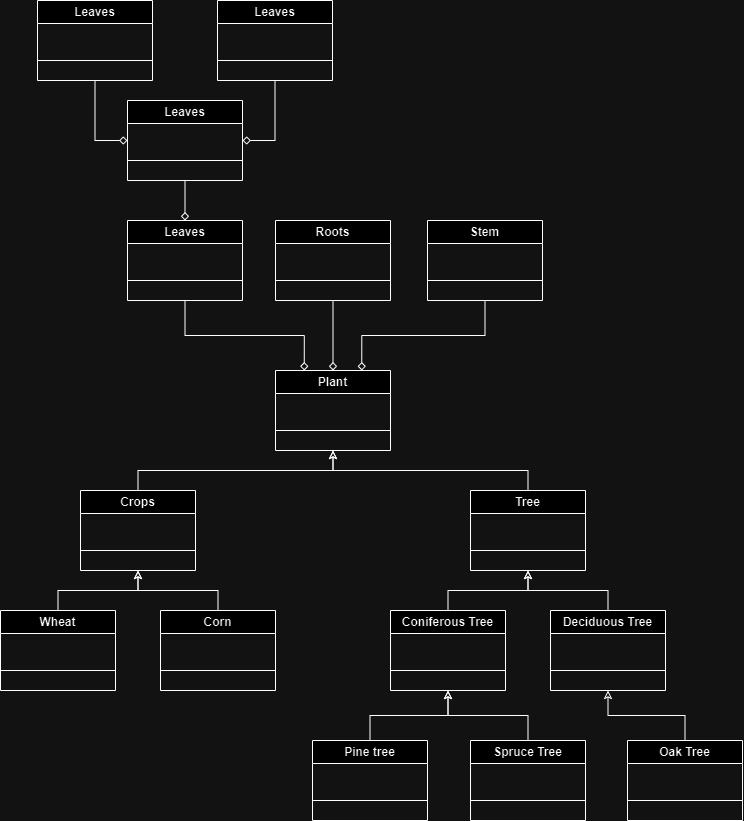

The diagram above was exported from draw.io. Its source (the exported page's mxGraphModel, read from the mxfile embedded in the PNG):
<mxGraphModel dx="780" dy="444" grid="1" gridSize="10" guides="1" tooltips="1" connect="1" arrows="1" fold="1" page="1" pageScale="1" pageWidth="850" pageHeight="1100" math="0" shadow="0">
  <root>
    <mxCell id="0" />
    <mxCell id="1" parent="0" />
    <mxCell id="L--Pg3S424dcwWkvSiVQ-1" value="Plant" style="swimlane;whiteSpace=wrap;html=1;" parent="1" vertex="1">
      <mxGeometry x="368" y="510" width="115" height="80" as="geometry" />
    </mxCell>
    <mxCell id="L--Pg3S424dcwWkvSiVQ-3" value="" style="endArrow=none;html=1;rounded=0;exitX=0;exitY=0.75;exitDx=0;exitDy=0;entryX=1;entryY=0.75;entryDx=0;entryDy=0;" parent="1" source="L--Pg3S424dcwWkvSiVQ-1" target="L--Pg3S424dcwWkvSiVQ-1" edge="1">
      <mxGeometry width="50" height="50" relative="1" as="geometry">
        <mxPoint x="440" y="400" as="sourcePoint" />
        <mxPoint x="490" y="350" as="targetPoint" />
      </mxGeometry>
    </mxCell>
    <mxCell id="L--Pg3S424dcwWkvSiVQ-8" style="edgeStyle=orthogonalEdgeStyle;rounded=0;orthogonalLoop=1;jettySize=auto;html=1;exitX=0.5;exitY=1;exitDx=0;exitDy=0;entryX=0.5;entryY=0;entryDx=0;entryDy=0;endArrow=diamond;endFill=0;" parent="1" source="L--Pg3S424dcwWkvSiVQ-4" target="L--Pg3S424dcwWkvSiVQ-1" edge="1">
      <mxGeometry relative="1" as="geometry" />
    </mxCell>
    <mxCell id="L--Pg3S424dcwWkvSiVQ-4" value="Roots" style="swimlane;whiteSpace=wrap;html=1;" parent="1" vertex="1">
      <mxGeometry x="368" y="360" width="115" height="80" as="geometry" />
    </mxCell>
    <mxCell id="L--Pg3S424dcwWkvSiVQ-10" style="edgeStyle=orthogonalEdgeStyle;rounded=0;orthogonalLoop=1;jettySize=auto;html=1;exitX=0.5;exitY=1;exitDx=0;exitDy=0;entryX=0.75;entryY=0;entryDx=0;entryDy=0;endArrow=diamond;endFill=0;" parent="1" source="L--Pg3S424dcwWkvSiVQ-5" target="L--Pg3S424dcwWkvSiVQ-1" edge="1">
      <mxGeometry relative="1" as="geometry" />
    </mxCell>
    <mxCell id="L--Pg3S424dcwWkvSiVQ-5" value="Stem" style="swimlane;whiteSpace=wrap;html=1;" parent="1" vertex="1">
      <mxGeometry x="520" y="360" width="115" height="80" as="geometry" />
    </mxCell>
    <mxCell id="L--Pg3S424dcwWkvSiVQ-9" style="edgeStyle=orthogonalEdgeStyle;rounded=0;orthogonalLoop=1;jettySize=auto;html=1;exitX=0.5;exitY=1;exitDx=0;exitDy=0;entryX=0.25;entryY=0;entryDx=0;entryDy=0;endArrow=diamond;endFill=0;" parent="1" source="L--Pg3S424dcwWkvSiVQ-6" target="L--Pg3S424dcwWkvSiVQ-1" edge="1">
      <mxGeometry relative="1" as="geometry" />
    </mxCell>
    <mxCell id="L--Pg3S424dcwWkvSiVQ-6" value="Leaves" style="swimlane;whiteSpace=wrap;html=1;" parent="1" vertex="1">
      <mxGeometry x="220" y="360" width="115" height="80" as="geometry" />
    </mxCell>
    <mxCell id="L--Pg3S424dcwWkvSiVQ-11" value="" style="endArrow=none;html=1;rounded=0;exitX=0;exitY=0.75;exitDx=0;exitDy=0;entryX=1;entryY=0.75;entryDx=0;entryDy=0;" parent="1" source="L--Pg3S424dcwWkvSiVQ-6" target="L--Pg3S424dcwWkvSiVQ-6" edge="1">
      <mxGeometry width="50" height="50" relative="1" as="geometry">
        <mxPoint x="250" y="440" as="sourcePoint" />
        <mxPoint x="300" y="390" as="targetPoint" />
      </mxGeometry>
    </mxCell>
    <mxCell id="L--Pg3S424dcwWkvSiVQ-12" value="" style="endArrow=none;html=1;rounded=0;exitX=0;exitY=0.75;exitDx=0;exitDy=0;entryX=1;entryY=0.75;entryDx=0;entryDy=0;" parent="1" source="L--Pg3S424dcwWkvSiVQ-4" target="L--Pg3S424dcwWkvSiVQ-4" edge="1">
      <mxGeometry width="50" height="50" relative="1" as="geometry">
        <mxPoint x="400" y="440" as="sourcePoint" />
        <mxPoint x="450" y="390" as="targetPoint" />
      </mxGeometry>
    </mxCell>
    <mxCell id="L--Pg3S424dcwWkvSiVQ-13" value="" style="endArrow=none;html=1;rounded=0;exitX=0;exitY=0.75;exitDx=0;exitDy=0;entryX=1;entryY=0.75;entryDx=0;entryDy=0;" parent="1" source="L--Pg3S424dcwWkvSiVQ-5" target="L--Pg3S424dcwWkvSiVQ-5" edge="1">
      <mxGeometry width="50" height="50" relative="1" as="geometry">
        <mxPoint x="580" y="450" as="sourcePoint" />
        <mxPoint x="630" y="400" as="targetPoint" />
      </mxGeometry>
    </mxCell>
    <mxCell id="L--Pg3S424dcwWkvSiVQ-15" style="edgeStyle=orthogonalEdgeStyle;rounded=0;orthogonalLoop=1;jettySize=auto;html=1;entryX=0.5;entryY=0;entryDx=0;entryDy=0;endArrow=diamond;endFill=0;" parent="1" source="L--Pg3S424dcwWkvSiVQ-14" target="L--Pg3S424dcwWkvSiVQ-6" edge="1">
      <mxGeometry relative="1" as="geometry" />
    </mxCell>
    <mxCell id="L--Pg3S424dcwWkvSiVQ-14" value="Leaves" style="swimlane;whiteSpace=wrap;html=1;" parent="1" vertex="1">
      <mxGeometry x="220" y="240" width="115" height="80" as="geometry" />
    </mxCell>
    <mxCell id="L--Pg3S424dcwWkvSiVQ-19" style="edgeStyle=orthogonalEdgeStyle;rounded=0;orthogonalLoop=1;jettySize=auto;html=1;exitX=0.5;exitY=1;exitDx=0;exitDy=0;entryX=1;entryY=0.5;entryDx=0;entryDy=0;endArrow=diamond;endFill=0;" parent="1" source="L--Pg3S424dcwWkvSiVQ-16" target="L--Pg3S424dcwWkvSiVQ-14" edge="1">
      <mxGeometry relative="1" as="geometry" />
    </mxCell>
    <mxCell id="L--Pg3S424dcwWkvSiVQ-16" value="Leaves" style="swimlane;whiteSpace=wrap;html=1;" parent="1" vertex="1">
      <mxGeometry x="310" y="140" width="115" height="80" as="geometry" />
    </mxCell>
    <mxCell id="L--Pg3S424dcwWkvSiVQ-18" style="edgeStyle=orthogonalEdgeStyle;rounded=0;orthogonalLoop=1;jettySize=auto;html=1;exitX=0.5;exitY=1;exitDx=0;exitDy=0;entryX=0;entryY=0.5;entryDx=0;entryDy=0;endArrow=diamond;endFill=0;" parent="1" source="L--Pg3S424dcwWkvSiVQ-17" target="L--Pg3S424dcwWkvSiVQ-14" edge="1">
      <mxGeometry relative="1" as="geometry" />
    </mxCell>
    <mxCell id="L--Pg3S424dcwWkvSiVQ-17" value="Leaves" style="swimlane;whiteSpace=wrap;html=1;" parent="1" vertex="1">
      <mxGeometry x="130" y="140" width="115" height="80" as="geometry" />
    </mxCell>
    <mxCell id="L--Pg3S424dcwWkvSiVQ-21" value="" style="endArrow=none;html=1;rounded=0;exitX=0;exitY=0.75;exitDx=0;exitDy=0;entryX=1;entryY=0.75;entryDx=0;entryDy=0;" parent="1" source="L--Pg3S424dcwWkvSiVQ-14" target="L--Pg3S424dcwWkvSiVQ-14" edge="1">
      <mxGeometry width="50" height="50" relative="1" as="geometry">
        <mxPoint x="530" y="280" as="sourcePoint" />
        <mxPoint x="580" y="230" as="targetPoint" />
      </mxGeometry>
    </mxCell>
    <mxCell id="L--Pg3S424dcwWkvSiVQ-22" value="" style="endArrow=none;html=1;rounded=0;exitX=0;exitY=0.75;exitDx=0;exitDy=0;entryX=1;entryY=0.75;entryDx=0;entryDy=0;" parent="1" source="L--Pg3S424dcwWkvSiVQ-16" target="L--Pg3S424dcwWkvSiVQ-16" edge="1">
      <mxGeometry width="50" height="50" relative="1" as="geometry">
        <mxPoint x="620" y="200" as="sourcePoint" />
        <mxPoint x="670" y="150" as="targetPoint" />
      </mxGeometry>
    </mxCell>
    <mxCell id="L--Pg3S424dcwWkvSiVQ-23" value="" style="endArrow=none;html=1;rounded=0;exitX=0;exitY=0.75;exitDx=0;exitDy=0;entryX=1;entryY=0.75;entryDx=0;entryDy=0;" parent="1" source="L--Pg3S424dcwWkvSiVQ-17" target="L--Pg3S424dcwWkvSiVQ-17" edge="1">
      <mxGeometry width="50" height="50" relative="1" as="geometry">
        <mxPoint x="550" y="220" as="sourcePoint" />
        <mxPoint x="600" y="170" as="targetPoint" />
      </mxGeometry>
    </mxCell>
    <mxCell id="L--Pg3S424dcwWkvSiVQ-30" style="edgeStyle=orthogonalEdgeStyle;rounded=0;orthogonalLoop=1;jettySize=auto;html=1;exitX=0.5;exitY=0;exitDx=0;exitDy=0;entryX=0.5;entryY=1;entryDx=0;entryDy=0;endArrow=classic;endFill=0;" parent="1" source="L--Pg3S424dcwWkvSiVQ-24" target="L--Pg3S424dcwWkvSiVQ-1" edge="1">
      <mxGeometry relative="1" as="geometry" />
    </mxCell>
    <mxCell id="L--Pg3S424dcwWkvSiVQ-24" value="Crops" style="swimlane;whiteSpace=wrap;html=1;" parent="1" vertex="1">
      <mxGeometry x="173" y="630" width="115" height="80" as="geometry" />
    </mxCell>
    <mxCell id="L--Pg3S424dcwWkvSiVQ-25" value="" style="endArrow=none;html=1;rounded=0;exitX=0;exitY=0.75;exitDx=0;exitDy=0;entryX=1;entryY=0.75;entryDx=0;entryDy=0;" parent="1" source="L--Pg3S424dcwWkvSiVQ-24" target="L--Pg3S424dcwWkvSiVQ-24" edge="1">
      <mxGeometry width="50" height="50" relative="1" as="geometry">
        <mxPoint x="245" y="520" as="sourcePoint" />
        <mxPoint x="295" y="470" as="targetPoint" />
      </mxGeometry>
    </mxCell>
    <mxCell id="L--Pg3S424dcwWkvSiVQ-31" style="edgeStyle=orthogonalEdgeStyle;rounded=0;orthogonalLoop=1;jettySize=auto;html=1;exitX=0.5;exitY=0;exitDx=0;exitDy=0;entryX=0.5;entryY=1;entryDx=0;entryDy=0;endArrow=classic;endFill=0;" parent="1" source="L--Pg3S424dcwWkvSiVQ-26" target="L--Pg3S424dcwWkvSiVQ-1" edge="1">
      <mxGeometry relative="1" as="geometry" />
    </mxCell>
    <mxCell id="L--Pg3S424dcwWkvSiVQ-26" value="Tree" style="swimlane;whiteSpace=wrap;html=1;" parent="1" vertex="1">
      <mxGeometry x="563" y="630" width="115" height="80" as="geometry" />
    </mxCell>
    <mxCell id="L--Pg3S424dcwWkvSiVQ-27" value="" style="endArrow=none;html=1;rounded=0;exitX=0;exitY=0.75;exitDx=0;exitDy=0;entryX=1;entryY=0.75;entryDx=0;entryDy=0;" parent="1" source="L--Pg3S424dcwWkvSiVQ-26" target="L--Pg3S424dcwWkvSiVQ-26" edge="1">
      <mxGeometry width="50" height="50" relative="1" as="geometry">
        <mxPoint x="560" y="520" as="sourcePoint" />
        <mxPoint x="610" y="470" as="targetPoint" />
      </mxGeometry>
    </mxCell>
    <mxCell id="L--Pg3S424dcwWkvSiVQ-36" style="edgeStyle=orthogonalEdgeStyle;rounded=0;orthogonalLoop=1;jettySize=auto;html=1;exitX=0.5;exitY=0;exitDx=0;exitDy=0;entryX=0.5;entryY=1;entryDx=0;entryDy=0;endArrow=classic;endFill=0;" parent="1" source="L--Pg3S424dcwWkvSiVQ-32" target="L--Pg3S424dcwWkvSiVQ-24" edge="1">
      <mxGeometry relative="1" as="geometry" />
    </mxCell>
    <mxCell id="L--Pg3S424dcwWkvSiVQ-32" value="Wheat" style="swimlane;whiteSpace=wrap;html=1;" parent="1" vertex="1">
      <mxGeometry x="93" y="750" width="115" height="80" as="geometry" />
    </mxCell>
    <mxCell id="L--Pg3S424dcwWkvSiVQ-33" value="" style="endArrow=none;html=1;rounded=0;exitX=0;exitY=0.75;exitDx=0;exitDy=0;entryX=1;entryY=0.75;entryDx=0;entryDy=0;" parent="1" source="L--Pg3S424dcwWkvSiVQ-32" target="L--Pg3S424dcwWkvSiVQ-32" edge="1">
      <mxGeometry width="50" height="50" relative="1" as="geometry">
        <mxPoint x="165" y="640" as="sourcePoint" />
        <mxPoint x="215" y="590" as="targetPoint" />
      </mxGeometry>
    </mxCell>
    <mxCell id="L--Pg3S424dcwWkvSiVQ-37" style="edgeStyle=orthogonalEdgeStyle;rounded=0;orthogonalLoop=1;jettySize=auto;html=1;exitX=0.5;exitY=0;exitDx=0;exitDy=0;entryX=0.5;entryY=1;entryDx=0;entryDy=0;endArrow=classic;endFill=0;" parent="1" source="L--Pg3S424dcwWkvSiVQ-34" target="L--Pg3S424dcwWkvSiVQ-24" edge="1">
      <mxGeometry relative="1" as="geometry" />
    </mxCell>
    <mxCell id="L--Pg3S424dcwWkvSiVQ-34" value="Corn" style="swimlane;whiteSpace=wrap;html=1;" parent="1" vertex="1">
      <mxGeometry x="253" y="750" width="115" height="80" as="geometry" />
    </mxCell>
    <mxCell id="L--Pg3S424dcwWkvSiVQ-35" value="" style="endArrow=none;html=1;rounded=0;exitX=0;exitY=0.75;exitDx=0;exitDy=0;entryX=1;entryY=0.75;entryDx=0;entryDy=0;" parent="1" source="L--Pg3S424dcwWkvSiVQ-34" target="L--Pg3S424dcwWkvSiVQ-34" edge="1">
      <mxGeometry width="50" height="50" relative="1" as="geometry">
        <mxPoint x="325" y="640" as="sourcePoint" />
        <mxPoint x="375" y="590" as="targetPoint" />
      </mxGeometry>
    </mxCell>
    <mxCell id="L--Pg3S424dcwWkvSiVQ-44" style="edgeStyle=orthogonalEdgeStyle;rounded=0;orthogonalLoop=1;jettySize=auto;html=1;exitX=0.5;exitY=0;exitDx=0;exitDy=0;entryX=0.5;entryY=1;entryDx=0;entryDy=0;endArrow=classic;endFill=0;" parent="1" source="L--Pg3S424dcwWkvSiVQ-40" target="L--Pg3S424dcwWkvSiVQ-26" edge="1">
      <mxGeometry relative="1" as="geometry" />
    </mxCell>
    <mxCell id="L--Pg3S424dcwWkvSiVQ-40" value="Coniferous Tree" style="swimlane;whiteSpace=wrap;html=1;" parent="1" vertex="1">
      <mxGeometry x="483" y="750" width="115" height="80" as="geometry" />
    </mxCell>
    <mxCell id="L--Pg3S424dcwWkvSiVQ-41" value="" style="endArrow=none;html=1;rounded=0;exitX=0;exitY=0.75;exitDx=0;exitDy=0;entryX=1;entryY=0.75;entryDx=0;entryDy=0;" parent="1" source="L--Pg3S424dcwWkvSiVQ-40" target="L--Pg3S424dcwWkvSiVQ-40" edge="1">
      <mxGeometry width="50" height="50" relative="1" as="geometry">
        <mxPoint x="555" y="640" as="sourcePoint" />
        <mxPoint x="605" y="590" as="targetPoint" />
      </mxGeometry>
    </mxCell>
    <mxCell id="L--Pg3S424dcwWkvSiVQ-45" style="edgeStyle=orthogonalEdgeStyle;rounded=0;orthogonalLoop=1;jettySize=auto;html=1;exitX=0.5;exitY=0;exitDx=0;exitDy=0;entryX=0.5;entryY=1;entryDx=0;entryDy=0;endArrow=classic;endFill=0;" parent="1" source="L--Pg3S424dcwWkvSiVQ-42" target="L--Pg3S424dcwWkvSiVQ-26" edge="1">
      <mxGeometry relative="1" as="geometry" />
    </mxCell>
    <mxCell id="L--Pg3S424dcwWkvSiVQ-42" value="Deciduous Tree" style="swimlane;whiteSpace=wrap;html=1;" parent="1" vertex="1">
      <mxGeometry x="643" y="750" width="115" height="80" as="geometry" />
    </mxCell>
    <mxCell id="L--Pg3S424dcwWkvSiVQ-43" value="" style="endArrow=none;html=1;rounded=0;exitX=0;exitY=0.75;exitDx=0;exitDy=0;entryX=1;entryY=0.75;entryDx=0;entryDy=0;" parent="1" source="L--Pg3S424dcwWkvSiVQ-42" target="L--Pg3S424dcwWkvSiVQ-42" edge="1">
      <mxGeometry width="50" height="50" relative="1" as="geometry">
        <mxPoint x="715" y="640" as="sourcePoint" />
        <mxPoint x="765" y="590" as="targetPoint" />
      </mxGeometry>
    </mxCell>
    <mxCell id="L--Pg3S424dcwWkvSiVQ-51" style="edgeStyle=orthogonalEdgeStyle;rounded=0;orthogonalLoop=1;jettySize=auto;html=1;exitX=0.5;exitY=0;exitDx=0;exitDy=0;entryX=0.5;entryY=1;entryDx=0;entryDy=0;endArrow=classic;endFill=0;" parent="1" source="L--Pg3S424dcwWkvSiVQ-46" target="L--Pg3S424dcwWkvSiVQ-40" edge="1">
      <mxGeometry relative="1" as="geometry" />
    </mxCell>
    <mxCell id="L--Pg3S424dcwWkvSiVQ-46" value="Pine tree" style="swimlane;whiteSpace=wrap;html=1;" parent="1" vertex="1">
      <mxGeometry x="405" y="880" width="115" height="80" as="geometry" />
    </mxCell>
    <mxCell id="L--Pg3S424dcwWkvSiVQ-47" value="" style="endArrow=none;html=1;rounded=0;exitX=0;exitY=0.75;exitDx=0;exitDy=0;entryX=1;entryY=0.75;entryDx=0;entryDy=0;" parent="1" source="L--Pg3S424dcwWkvSiVQ-46" target="L--Pg3S424dcwWkvSiVQ-46" edge="1">
      <mxGeometry width="50" height="50" relative="1" as="geometry">
        <mxPoint x="477" y="770" as="sourcePoint" />
        <mxPoint x="527" y="720" as="targetPoint" />
      </mxGeometry>
    </mxCell>
    <mxCell id="L--Pg3S424dcwWkvSiVQ-52" style="edgeStyle=orthogonalEdgeStyle;rounded=0;orthogonalLoop=1;jettySize=auto;html=1;exitX=0.5;exitY=0;exitDx=0;exitDy=0;entryX=0.5;entryY=1;entryDx=0;entryDy=0;endArrow=classic;endFill=0;" parent="1" source="L--Pg3S424dcwWkvSiVQ-48" target="L--Pg3S424dcwWkvSiVQ-40" edge="1">
      <mxGeometry relative="1" as="geometry" />
    </mxCell>
    <mxCell id="L--Pg3S424dcwWkvSiVQ-48" value="Spruce Tree" style="swimlane;whiteSpace=wrap;html=1;" parent="1" vertex="1">
      <mxGeometry x="563" y="880" width="115" height="80" as="geometry" />
    </mxCell>
    <mxCell id="L--Pg3S424dcwWkvSiVQ-49" value="" style="endArrow=none;html=1;rounded=0;exitX=0;exitY=0.75;exitDx=0;exitDy=0;entryX=1;entryY=0.75;entryDx=0;entryDy=0;" parent="1" source="L--Pg3S424dcwWkvSiVQ-48" target="L--Pg3S424dcwWkvSiVQ-48" edge="1">
      <mxGeometry width="50" height="50" relative="1" as="geometry">
        <mxPoint x="632" y="770" as="sourcePoint" />
        <mxPoint x="682" y="720" as="targetPoint" />
      </mxGeometry>
    </mxCell>
    <mxCell id="L--Pg3S424dcwWkvSiVQ-53" style="edgeStyle=orthogonalEdgeStyle;rounded=0;orthogonalLoop=1;jettySize=auto;html=1;exitX=0.5;exitY=0;exitDx=0;exitDy=0;entryX=0.5;entryY=1;entryDx=0;entryDy=0;endArrow=classic;endFill=0;" parent="1" source="L--Pg3S424dcwWkvSiVQ-50" target="L--Pg3S424dcwWkvSiVQ-42" edge="1">
      <mxGeometry relative="1" as="geometry" />
    </mxCell>
    <mxCell id="L--Pg3S424dcwWkvSiVQ-50" value="Oak Tree" style="swimlane;whiteSpace=wrap;html=1;" parent="1" vertex="1">
      <mxGeometry x="720" y="880" width="115" height="80" as="geometry" />
    </mxCell>
    <mxCell id="L--Pg3S424dcwWkvSiVQ-54" value="" style="endArrow=none;html=1;rounded=0;exitX=0;exitY=0.75;exitDx=0;exitDy=0;entryX=1;entryY=0.75;entryDx=0;entryDy=0;" parent="1" source="L--Pg3S424dcwWkvSiVQ-50" target="L--Pg3S424dcwWkvSiVQ-50" edge="1">
      <mxGeometry width="50" height="50" relative="1" as="geometry">
        <mxPoint x="890" y="920" as="sourcePoint" />
        <mxPoint x="940" y="870" as="targetPoint" />
      </mxGeometry>
    </mxCell>
  </root>
</mxGraphModel>